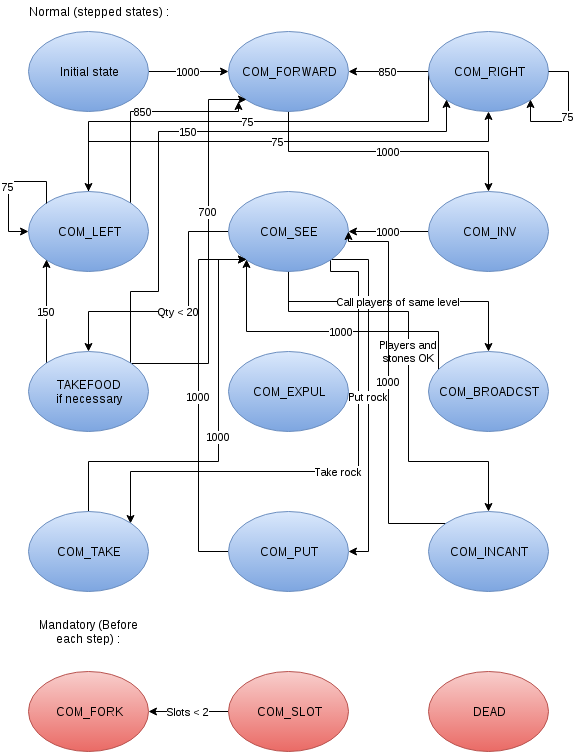

The diagram above was exported from draw.io. Its source (the exported page's mxGraphModel, read from the mxfile embedded in the PNG):
<mxGraphModel dx="598" dy="695" grid="1" gridSize="10" guides="1" tooltips="1" connect="1" arrows="1" fold="1" page="1" pageScale="1" pageWidth="826" pageHeight="1169" background="#ffffff" math="0" shadow="0">
  <root>
    <mxCell id="0" />
    <mxCell id="1" parent="0" />
    <mxCell id="19" value="1000" style="edgeStyle=orthogonalEdgeStyle;rounded=0;html=1;exitX=1;exitY=0.5;entryX=0;entryY=0.5;jettySize=auto;orthogonalLoop=1;strokeWidth=1;shadow=0;comic=0;" edge="1" parent="1" source="3" target="4">
      <mxGeometry relative="1" as="geometry" />
    </mxCell>
    <mxCell id="3" value="Initial state" style="ellipse;whiteSpace=wrap;html=1;shadow=0;plain-blue" vertex="1" parent="1">
      <mxGeometry x="40" y="40" width="120" height="80" as="geometry" />
    </mxCell>
    <mxCell id="20" value="1000" style="edgeStyle=orthogonalEdgeStyle;rounded=0;html=1;exitX=0.5;exitY=1;entryX=0.5;entryY=0;jettySize=auto;orthogonalLoop=1;" edge="1" parent="1" source="4" target="9">
      <mxGeometry relative="1" as="geometry" />
    </mxCell>
    <mxCell id="4" value="COM_FORWARD" style="ellipse;whiteSpace=wrap;html=1;shadow=0;plain-blue" vertex="1" parent="1">
      <mxGeometry x="240" y="40" width="120" height="80" as="geometry" />
    </mxCell>
    <mxCell id="33" value="850" style="edgeStyle=orthogonalEdgeStyle;rounded=0;html=1;exitX=0;exitY=0.5;entryX=1;entryY=0.5;jettySize=auto;orthogonalLoop=1;" edge="1" parent="1" source="6" target="4">
      <mxGeometry relative="1" as="geometry" />
    </mxCell>
    <mxCell id="34" value="75" style="rounded=0;html=1;exitX=0;exitY=0.5;entryX=0.5;entryY=0;jettySize=auto;orthogonalLoop=1;comic=0;edgeStyle=orthogonalEdgeStyle;" edge="1" parent="1" source="6" target="7">
      <mxGeometry relative="1" as="geometry">
        <Array as="points">
          <mxPoint x="440" y="130" />
          <mxPoint x="100" y="130" />
        </Array>
      </mxGeometry>
    </mxCell>
    <mxCell id="6" value="COM_RIGHT" style="ellipse;whiteSpace=wrap;html=1;shadow=0;plain-blue" vertex="1" parent="1">
      <mxGeometry x="440" y="40" width="120" height="80" as="geometry" />
    </mxCell>
    <mxCell id="26" value="850" style="edgeStyle=orthogonalEdgeStyle;rounded=0;html=1;exitX=1;exitY=0;jettySize=auto;orthogonalLoop=1;" edge="1" parent="1" source="7">
      <mxGeometry relative="1" as="geometry">
        <mxPoint x="250" y="110" as="targetPoint" />
        <Array as="points">
          <mxPoint x="142" y="120" />
          <mxPoint x="250" y="120" />
        </Array>
      </mxGeometry>
    </mxCell>
    <mxCell id="27" value="75" style="edgeStyle=orthogonalEdgeStyle;rounded=0;html=1;exitX=0.5;exitY=0;entryX=0.5;entryY=1;jettySize=auto;orthogonalLoop=1;" edge="1" parent="1" source="7" target="6">
      <mxGeometry relative="1" as="geometry">
        <Array as="points">
          <mxPoint x="100" y="150" />
          <mxPoint x="500" y="150" />
        </Array>
      </mxGeometry>
    </mxCell>
    <mxCell id="7" value="COM_LEFT" style="ellipse;whiteSpace=wrap;html=1;shadow=0;plain-blue" vertex="1" parent="1">
      <mxGeometry x="40" y="200" width="120" height="80" as="geometry" />
    </mxCell>
    <mxCell id="22" value="Qty &amp;lt; 20" style="edgeStyle=orthogonalEdgeStyle;rounded=0;html=1;exitX=0;exitY=0.5;entryX=0.5;entryY=0;jettySize=auto;orthogonalLoop=1;" edge="1" parent="1" source="8" target="10">
      <mxGeometry relative="1" as="geometry">
        <Array as="points">
          <mxPoint x="200" y="240" />
          <mxPoint x="200" y="320" />
          <mxPoint x="100" y="320" />
        </Array>
      </mxGeometry>
    </mxCell>
    <mxCell id="39" value="Take rock" style="edgeStyle=orthogonalEdgeStyle;rounded=0;comic=0;html=1;exitX=1;exitY=1;entryX=1;entryY=0;shadow=0;jettySize=auto;orthogonalLoop=1;strokeWidth=1;" edge="1" parent="1" source="8" target="11">
      <mxGeometry relative="1" as="geometry">
        <Array as="points">
          <mxPoint x="342" y="280" />
          <mxPoint x="370" y="280" />
          <mxPoint x="370" y="480" />
          <mxPoint x="142" y="480" />
        </Array>
      </mxGeometry>
    </mxCell>
    <mxCell id="41" value="Put rock" style="edgeStyle=orthogonalEdgeStyle;rounded=0;comic=0;html=1;exitX=1;exitY=1;entryX=1;entryY=0.5;shadow=0;jettySize=auto;orthogonalLoop=1;strokeWidth=1;" edge="1" parent="1" source="8" target="14">
      <mxGeometry relative="1" as="geometry">
        <Array as="points">
          <mxPoint x="380" y="268" />
          <mxPoint x="380" y="560" />
        </Array>
      </mxGeometry>
    </mxCell>
    <mxCell id="42" value="Players and&lt;div&gt;stones OK&lt;/div&gt;" style="edgeStyle=orthogonalEdgeStyle;rounded=0;comic=0;html=1;exitX=0.5;exitY=1;entryX=0.5;entryY=0;shadow=0;jettySize=auto;orthogonalLoop=1;strokeWidth=1;" edge="1" parent="1" source="8" target="15">
      <mxGeometry x="-0.0909" relative="1" as="geometry">
        <Array as="points">
          <mxPoint x="300" y="320" />
          <mxPoint x="420" y="320" />
          <mxPoint x="420" y="470" />
          <mxPoint x="500" y="470" />
        </Array>
        <mxPoint as="offset" />
      </mxGeometry>
    </mxCell>
    <mxCell id="43" value="Call players of same level" style="edgeStyle=orthogonalEdgeStyle;rounded=0;comic=0;html=1;exitX=0.5;exitY=1;shadow=0;jettySize=auto;orthogonalLoop=1;strokeWidth=1;" edge="1" parent="1" source="8" target="13">
      <mxGeometry relative="1" as="geometry">
        <Array as="points">
          <mxPoint x="300" y="310" />
          <mxPoint x="500" y="310" />
        </Array>
      </mxGeometry>
    </mxCell>
    <mxCell id="8" value="COM_SEE" style="ellipse;whiteSpace=wrap;html=1;shadow=0;plain-blue" vertex="1" parent="1">
      <mxGeometry x="240" y="200" width="120" height="80" as="geometry" />
    </mxCell>
    <mxCell id="21" value="1000" style="edgeStyle=orthogonalEdgeStyle;rounded=0;html=1;exitX=0;exitY=0.5;entryX=1;entryY=0.5;jettySize=auto;orthogonalLoop=1;" edge="1" parent="1" source="9" target="8">
      <mxGeometry relative="1" as="geometry" />
    </mxCell>
    <mxCell id="9" value="COM_INV" style="ellipse;whiteSpace=wrap;html=1;shadow=0;plain-blue" vertex="1" parent="1">
      <mxGeometry x="440" y="200" width="120" height="80" as="geometry" />
    </mxCell>
    <mxCell id="23" value="700" style="edgeStyle=orthogonalEdgeStyle;rounded=0;html=1;exitX=1;exitY=0;entryX=0;entryY=1;jettySize=auto;orthogonalLoop=1;" edge="1" parent="1" source="10" target="4">
      <mxGeometry x="0.2105" relative="1" as="geometry">
        <Array as="points">
          <mxPoint x="220" y="372" />
          <mxPoint x="220" y="108" />
        </Array>
        <mxPoint as="offset" />
      </mxGeometry>
    </mxCell>
    <mxCell id="24" value="150" style="edgeStyle=orthogonalEdgeStyle;rounded=0;html=1;exitX=1;exitY=0;entryX=0;entryY=1;jettySize=auto;orthogonalLoop=1;" edge="1" parent="1" source="10" target="6">
      <mxGeometry relative="1" as="geometry">
        <Array as="points">
          <mxPoint x="142" y="300" />
          <mxPoint x="170" y="300" />
          <mxPoint x="170" y="140" />
          <mxPoint x="458" y="140" />
        </Array>
      </mxGeometry>
    </mxCell>
    <mxCell id="25" value="150" style="edgeStyle=orthogonalEdgeStyle;rounded=0;html=1;exitX=0;exitY=0;entryX=0;entryY=1;jettySize=auto;orthogonalLoop=1;" edge="1" parent="1" source="10" target="7">
      <mxGeometry relative="1" as="geometry" />
    </mxCell>
    <mxCell id="10" value="TAKEFOOD&lt;div&gt;if necessary&lt;/div&gt;" style="ellipse;whiteSpace=wrap;html=1;shadow=0;plain-blue" vertex="1" parent="1">
      <mxGeometry x="40" y="360" width="120" height="80" as="geometry" />
    </mxCell>
    <mxCell id="46" value="1000" style="edgeStyle=orthogonalEdgeStyle;rounded=0;comic=0;html=1;exitX=0.5;exitY=0;entryX=0;entryY=1;shadow=0;jettySize=auto;orthogonalLoop=1;strokeWidth=1;" edge="1" parent="1" source="11" target="8">
      <mxGeometry relative="1" as="geometry">
        <Array as="points">
          <mxPoint x="100" y="470" />
          <mxPoint x="230" y="470" />
          <mxPoint x="230" y="268" />
        </Array>
      </mxGeometry>
    </mxCell>
    <mxCell id="11" value="COM_TAKE" style="ellipse;whiteSpace=wrap;html=1;shadow=0;plain-blue" vertex="1" parent="1">
      <mxGeometry x="40" y="520" width="120" height="80" as="geometry" />
    </mxCell>
    <mxCell id="12" value="COM_EXPUL" style="ellipse;whiteSpace=wrap;html=1;shadow=0;plain-blue" vertex="1" parent="1">
      <mxGeometry x="240" y="360" width="120" height="80" as="geometry" />
    </mxCell>
    <mxCell id="44" value="1000" style="edgeStyle=orthogonalEdgeStyle;rounded=0;comic=0;html=1;exitX=0;exitY=0.5;entryX=0;entryY=1;shadow=0;jettySize=auto;orthogonalLoop=1;strokeWidth=1;" edge="1" parent="1" source="13" target="8">
      <mxGeometry relative="1" as="geometry">
        <Array as="points">
          <mxPoint x="450" y="400" />
          <mxPoint x="450" y="340" />
          <mxPoint x="258" y="340" />
        </Array>
      </mxGeometry>
    </mxCell>
    <mxCell id="13" value="COM_BROADCST" style="ellipse;whiteSpace=wrap;html=1;shadow=0;plain-blue" vertex="1" parent="1">
      <mxGeometry x="440" y="360" width="120" height="80" as="geometry" />
    </mxCell>
    <mxCell id="47" value="1000" style="edgeStyle=orthogonalEdgeStyle;rounded=0;comic=0;html=1;exitX=0;exitY=0.5;entryX=0;entryY=1;shadow=0;jettySize=auto;orthogonalLoop=1;strokeWidth=1;" edge="1" parent="1" source="14" target="8">
      <mxGeometry relative="1" as="geometry">
        <Array as="points">
          <mxPoint x="210" y="560" />
          <mxPoint x="210" y="268" />
        </Array>
      </mxGeometry>
    </mxCell>
    <mxCell id="14" value="COM_PUT" style="ellipse;whiteSpace=wrap;html=1;shadow=0;plain-blue" vertex="1" parent="1">
      <mxGeometry x="240" y="520" width="120" height="80" as="geometry" />
    </mxCell>
    <mxCell id="48" value="1000" style="edgeStyle=orthogonalEdgeStyle;rounded=0;comic=0;html=1;exitX=0;exitY=0;entryX=1;entryY=0.5;shadow=0;jettySize=auto;orthogonalLoop=1;strokeWidth=1;" edge="1" parent="1" source="15" target="8">
      <mxGeometry x="0.0256" relative="1" as="geometry">
        <Array as="points">
          <mxPoint x="400" y="532" />
          <mxPoint x="400" y="250" />
          <mxPoint x="360" y="250" />
        </Array>
        <mxPoint as="offset" />
      </mxGeometry>
    </mxCell>
    <mxCell id="15" value="COM_INCANT" style="ellipse;whiteSpace=wrap;html=1;shadow=0;plain-blue" vertex="1" parent="1">
      <mxGeometry x="440" y="520" width="120" height="80" as="geometry" />
    </mxCell>
    <mxCell id="16" value="COM_FORK" style="ellipse;whiteSpace=wrap;html=1;shadow=0;plain-red" vertex="1" parent="1">
      <mxGeometry x="40" y="680" width="120" height="80" as="geometry" />
    </mxCell>
    <mxCell id="49" value="Slots &amp;lt; 2" style="edgeStyle=orthogonalEdgeStyle;rounded=0;comic=0;html=1;exitX=0;exitY=0.5;entryX=1;entryY=0.5;shadow=0;jettySize=auto;orthogonalLoop=1;strokeWidth=1;" edge="1" parent="1" source="17" target="16">
      <mxGeometry relative="1" as="geometry" />
    </mxCell>
    <mxCell id="17" value="COM_SLOT" style="ellipse;whiteSpace=wrap;html=1;shadow=0;plain-red" vertex="1" parent="1">
      <mxGeometry x="240" y="680" width="120" height="80" as="geometry" />
    </mxCell>
    <mxCell id="32" value="75" style="edgeStyle=orthogonalEdgeStyle;rounded=0;html=1;exitX=0;exitY=0;entryX=0;entryY=0.5;jettySize=auto;orthogonalLoop=1;" edge="1" parent="1" source="7" target="7">
      <mxGeometry relative="1" as="geometry">
        <Array as="points">
          <mxPoint x="58" y="190" />
          <mxPoint x="20" y="190" />
          <mxPoint x="20" y="240" />
        </Array>
      </mxGeometry>
    </mxCell>
    <mxCell id="35" value="75" style="edgeStyle=orthogonalEdgeStyle;rounded=0;html=1;exitX=1;exitY=0.5;entryX=1;entryY=1;jettySize=auto;orthogonalLoop=1;" edge="1" parent="1" source="6" target="6">
      <mxGeometry relative="1" as="geometry">
        <Array as="points">
          <mxPoint x="580" y="80" />
          <mxPoint x="580" y="130" />
          <mxPoint x="542" y="130" />
        </Array>
      </mxGeometry>
    </mxCell>
    <mxCell id="50" value="DEAD" style="ellipse;whiteSpace=wrap;html=1;shadow=0;plain-red" vertex="1" parent="1">
      <mxGeometry x="440" y="680" width="120" height="80" as="geometry" />
    </mxCell>
    <mxCell id="51" value="Mandatory (Before each step) :" style="text;html=1;strokeColor=none;fillColor=none;align=center;verticalAlign=middle;whiteSpace=wrap;overflow=hidden;shadow=0;" vertex="1" parent="1">
      <mxGeometry x="40" y="620" width="120" height="40" as="geometry" />
    </mxCell>
    <mxCell id="52" value="Normal (stepped states) :" style="text;html=1;strokeColor=none;fillColor=none;align=center;verticalAlign=middle;whiteSpace=wrap;overflow=hidden;shadow=0;" vertex="1" parent="1">
      <mxGeometry x="30" y="10" width="160" height="20" as="geometry" />
    </mxCell>
  </root>
</mxGraphModel>